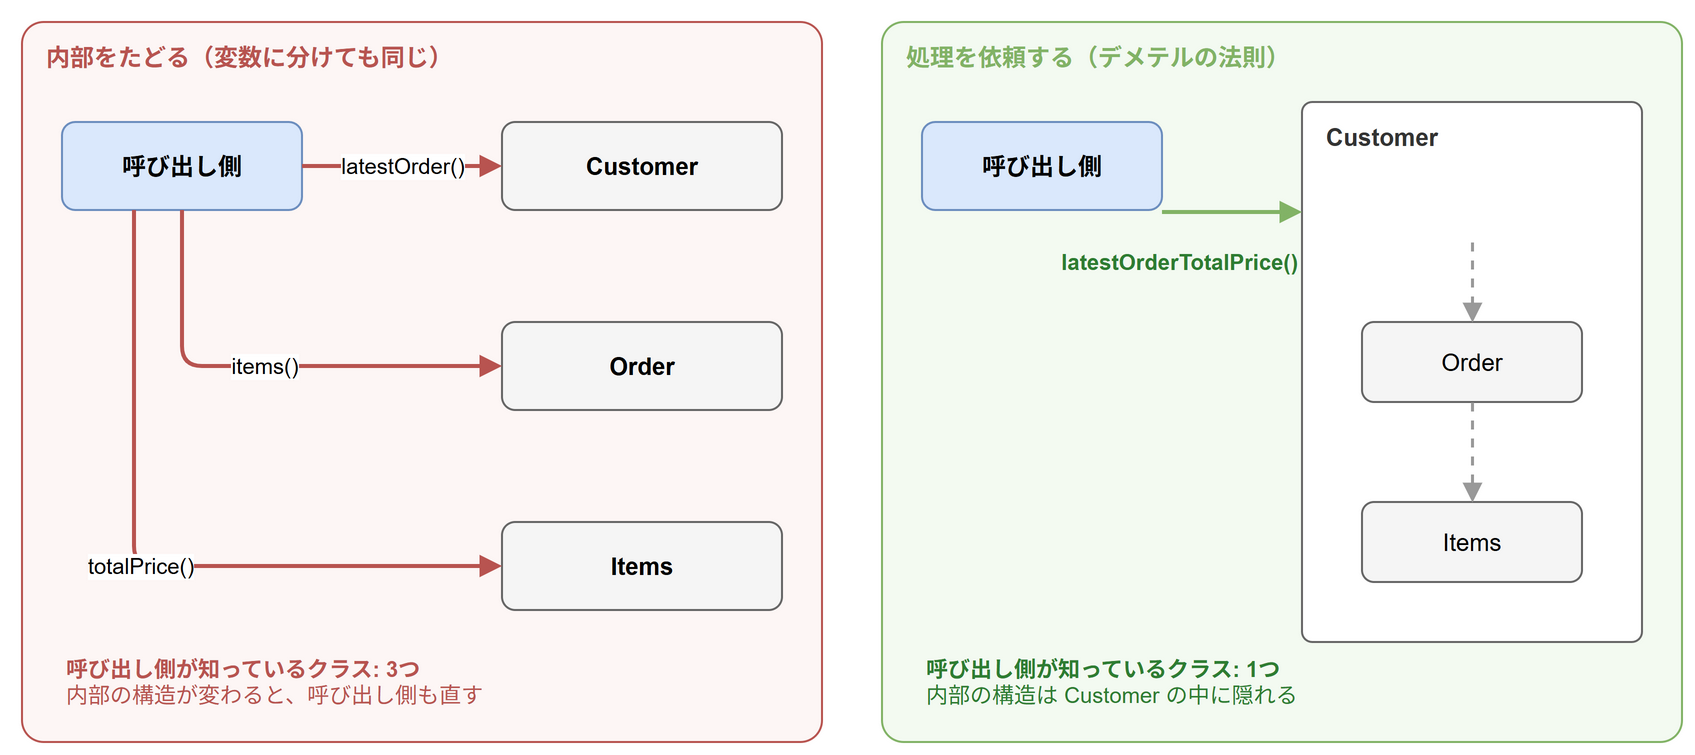

The diagram above was exported from draw.io. Its source (the exported page's mxGraphModel, read from the mxfile embedded in the PNG):
<mxGraphModel grid="1" gridSize="10" page="0">
  <root>
    <mxCell id="0" />
    <mxCell id="1" parent="0" />
    <mxCell id="c2" value="内部をたどる（変数に分けても同じ）" style="rounded=1;whiteSpace=wrap;html=1;fillColor=#fdf6f5;strokeColor=#b85450;verticalAlign=top;align=left;spacingLeft=10;spacingTop=4;spacingBottom=4;fontStyle=1;fontSize=12;fontColor=#b85450;arcSize=3;" vertex="1" parent="1">
      <mxGeometry x="20" y="20" width="400" height="360" as="geometry" />
    </mxCell>
    <mxCell id="c3" value="呼び出し側" style="rounded=1;whiteSpace=wrap;html=1;fontSize=12;fillColor=#dae8fc;strokeColor=#6c8ebf;fontStyle=1;" vertex="1" parent="1">
      <mxGeometry x="40" y="70" width="120" height="44" as="geometry" />
    </mxCell>
    <mxCell id="c4" value="Customer" style="rounded=1;whiteSpace=wrap;html=1;fontSize=12;fillColor=#f5f5f5;strokeColor=#666666;fontStyle=1;" vertex="1" parent="1">
      <mxGeometry x="260" y="70" width="140" height="44" as="geometry" />
    </mxCell>
    <mxCell id="c5" value="Order" style="rounded=1;whiteSpace=wrap;html=1;fontSize=12;fillColor=#f5f5f5;strokeColor=#666666;fontStyle=1;" vertex="1" parent="1">
      <mxGeometry x="260" y="170" width="140" height="44" as="geometry" />
    </mxCell>
    <mxCell id="c6" value="Items" style="rounded=1;whiteSpace=wrap;html=1;fontSize=12;fillColor=#f5f5f5;strokeColor=#666666;fontStyle=1;" vertex="1" parent="1">
      <mxGeometry x="260" y="270" width="140" height="44" as="geometry" />
    </mxCell>
    <mxCell id="c7" value="latestOrder()" style="html=1;endArrow=block;endFill=1;strokeColor=#b85450;strokeWidth=2;fontSize=11;labelBackgroundColor=#ffffff;" edge="1" parent="1" source="c3" target="c4">
      <mxGeometry relative="1" as="geometry" />
    </mxCell>
    <mxCell id="c8" value="items()" style="html=1;edgeStyle=orthogonalEdgeStyle;rounded=1;endArrow=block;endFill=1;strokeColor=#b85450;strokeWidth=2;fontSize=11;labelBackgroundColor=#ffffff;exitX=0.5;exitY=1;exitDx=0;exitDy=0;entryX=0;entryY=0.5;entryDx=0;entryDy=0;" edge="1" parent="1" source="c3" target="c5">
      <mxGeometry relative="1" as="geometry">
        <Array as="points">
          <mxPoint x="100" y="192" />
        </Array>
      </mxGeometry>
    </mxCell>
    <mxCell id="c9" value="totalPrice()" style="html=1;edgeStyle=orthogonalEdgeStyle;rounded=1;endArrow=block;endFill=1;strokeColor=#b85450;strokeWidth=2;fontSize=11;labelBackgroundColor=#ffffff;exitX=0.3;exitY=1;exitDx=0;exitDy=0;entryX=0;entryY=0.5;entryDx=0;entryDy=0;" edge="1" parent="1" source="c3" target="c6">
      <mxGeometry relative="1" as="geometry">
        <Array as="points">
          <mxPoint x="76" y="292" />
        </Array>
      </mxGeometry>
    </mxCell>
    <mxCell id="c10" value="&lt;font color=&quot;#b85450&quot;&gt;&lt;b&gt;呼び出し側が知っているクラス: 3つ&lt;/b&gt;&lt;br&gt;内部の構造が変わると、呼び出し側も直す&lt;/font&gt;" style="text;html=1;whiteSpace=wrap;align=left;verticalAlign=middle;fontSize=11;fontColor=#333333;" vertex="1" parent="1">
      <mxGeometry x="40" y="330" width="360" height="40" as="geometry" />
    </mxCell>
    <mxCell id="c11" value="処理を依頼する（デメテルの法則）" style="rounded=1;whiteSpace=wrap;html=1;fillColor=#f3faf1;strokeColor=#82b366;verticalAlign=top;align=left;spacingLeft=10;spacingTop=4;spacingBottom=4;fontStyle=1;fontSize=12;fontColor=#82b366;arcSize=3;" vertex="1" parent="1">
      <mxGeometry x="450" y="20" width="400" height="360" as="geometry" />
    </mxCell>
    <mxCell id="c12" value="呼び出し側" style="rounded=1;whiteSpace=wrap;html=1;fontSize=12;fillColor=#dae8fc;strokeColor=#6c8ebf;fontStyle=1;" vertex="1" parent="1">
      <mxGeometry x="470" y="70" width="120" height="44" as="geometry" />
    </mxCell>
    <mxCell id="c13" value="Customer" style="rounded=1;whiteSpace=wrap;html=1;fillColor=#ffffff;strokeColor=#666666;verticalAlign=top;align=left;spacingLeft=10;spacingTop=4;spacingBottom=4;fontStyle=1;fontSize=12;fontColor=#333333;arcSize=3;" vertex="1" parent="1">
      <mxGeometry x="660" y="60" width="170" height="270" as="geometry" />
    </mxCell>
    <mxCell id="c14" value="Order" style="rounded=1;whiteSpace=wrap;html=1;fontSize=12;fillColor=#f5f5f5;strokeColor=#666666;" vertex="1" parent="1">
      <mxGeometry x="690" y="170" width="110" height="40" as="geometry" />
    </mxCell>
    <mxCell id="c15" value="Items" style="rounded=1;whiteSpace=wrap;html=1;fontSize=12;fillColor=#f5f5f5;strokeColor=#666666;" vertex="1" parent="1">
      <mxGeometry x="690" y="260" width="110" height="40" as="geometry" />
    </mxCell>
    <mxCell id="c16" value="" style="rounded=1;whiteSpace=wrap;html=1;fontSize=13;fillColor=none;strokeColor=none;" vertex="1" parent="1">
      <mxGeometry x="690" y="100" width="110" height="30" as="geometry" />
    </mxCell>
    <mxCell id="c17" value="" style="html=1;endArrow=block;endFill=1;strokeColor=#82b366;strokeWidth=2;fontSize=12;labelBackgroundColor=none;verticalAlign=bottom;" edge="1" parent="1">
      <mxGeometry relative="1" as="geometry">
        <mxPoint x="590" y="115" as="sourcePoint" />
        <mxPoint x="660" y="115" as="targetPoint" />
      </mxGeometry>
    </mxCell>
    <mxCell id="c18" value="latestOrderTotalPrice()" style="text;html=1;whiteSpace=wrap;align=right;verticalAlign=middle;fontSize=11;fontColor=#2e7d32;fontStyle=1;" vertex="1" parent="1">
      <mxGeometry x="470" y="125" width="190" height="30" as="geometry" />
    </mxCell>
    <mxCell id="c19" value="" style="html=1;endArrow=block;endFill=1;strokeColor=#999999;strokeWidth=1.5;fontSize=12;labelBackgroundColor=#ffffff;dashed=1;" edge="1" parent="1" source="c16" target="c14">
      <mxGeometry relative="1" as="geometry" />
    </mxCell>
    <mxCell id="c20" value="" style="html=1;endArrow=block;endFill=1;strokeColor=#999999;strokeWidth=1.5;fontSize=12;labelBackgroundColor=#ffffff;dashed=1;" edge="1" parent="1" source="c14" target="c15">
      <mxGeometry relative="1" as="geometry" />
    </mxCell>
    <mxCell id="c21" value="&lt;font color=&quot;#2e7d32&quot;&gt;&lt;b&gt;呼び出し側が知っているクラス: 1つ&lt;/b&gt;&lt;br&gt;内部の構造は Customer の中に隠れる&lt;/font&gt;" style="text;html=1;whiteSpace=wrap;align=left;verticalAlign=middle;fontSize=11;fontColor=#333333;" vertex="1" parent="1">
      <mxGeometry x="470" y="330" width="360" height="40" as="geometry" />
    </mxCell>
  </root>
</mxGraphModel>